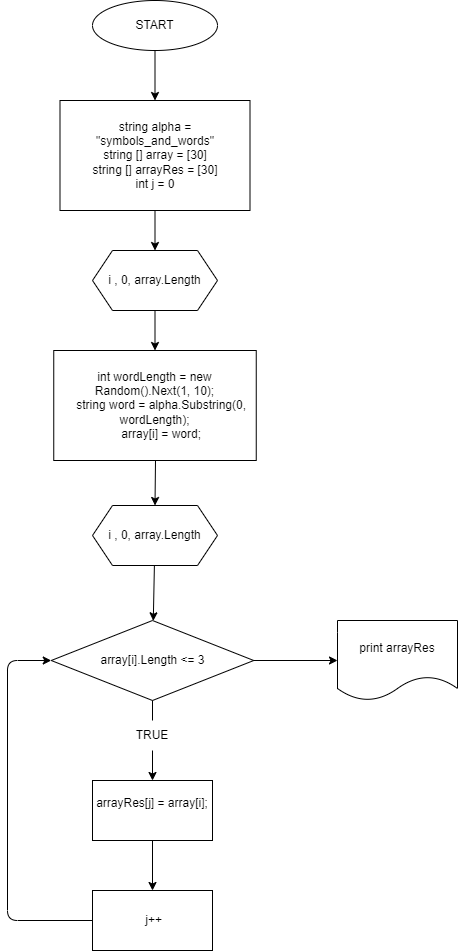

The diagram above was exported from draw.io. Its source (the exported page's mxGraphModel, read from the mxfile embedded in the PNG):
<mxGraphModel dx="787" dy="430" grid="1" gridSize="10" guides="1" tooltips="1" connect="1" arrows="1" fold="1" page="1" pageScale="1" pageWidth="827" pageHeight="1169" math="0" shadow="0">
  <root>
    <mxCell id="0" />
    <mxCell id="1" parent="0" />
    <mxCell id="6" value="" style="edgeStyle=none;html=1;" edge="1" parent="1" source="4" target="5">
      <mxGeometry relative="1" as="geometry" />
    </mxCell>
    <mxCell id="4" value="string alpha = &quot;symbols_and_words&quot;&lt;br&gt;string [] array = [30]&lt;br&gt;string [] arrayRes = [30]&lt;br&gt;int j = 0" style="rounded=0;whiteSpace=wrap;html=1;" vertex="1" parent="1">
      <mxGeometry x="172.5" y="150" width="190" height="110" as="geometry" />
    </mxCell>
    <mxCell id="8" value="" style="edgeStyle=none;html=1;" edge="1" parent="1" source="5" target="7">
      <mxGeometry relative="1" as="geometry" />
    </mxCell>
    <mxCell id="5" value="i , 0, array.Length" style="shape=hexagon;perimeter=hexagonPerimeter2;whiteSpace=wrap;html=1;fixedSize=1;rounded=0;" vertex="1" parent="1">
      <mxGeometry x="205" y="300" width="125" height="60" as="geometry" />
    </mxCell>
    <mxCell id="7" value="&lt;div&gt;int wordLength = new Random().Next(1, 10);&lt;/div&gt;&lt;div&gt;&amp;nbsp; &amp;nbsp; string word = alpha.Substring(0, wordLength);&lt;/div&gt;&lt;div&gt;&amp;nbsp; &amp;nbsp; array[i] = word;&lt;/div&gt;" style="whiteSpace=wrap;html=1;rounded=0;" vertex="1" parent="1">
      <mxGeometry x="166.25" y="400" width="202.5" height="110" as="geometry" />
    </mxCell>
    <mxCell id="16" value="" style="edgeStyle=none;html=1;" edge="1" parent="1" source="10" target="15">
      <mxGeometry relative="1" as="geometry" />
    </mxCell>
    <mxCell id="10" value="i , 0, array.Length" style="shape=hexagon;perimeter=hexagonPerimeter2;whiteSpace=wrap;html=1;fixedSize=1;rounded=0;" vertex="1" parent="1">
      <mxGeometry x="205" y="555" width="125" height="60" as="geometry" />
    </mxCell>
    <mxCell id="12" value="" style="endArrow=classic;html=1;entryX=0.5;entryY=0;entryDx=0;entryDy=0;" edge="1" parent="1" target="10">
      <mxGeometry width="50" height="50" relative="1" as="geometry">
        <mxPoint x="268" y="510" as="sourcePoint" />
        <mxPoint x="420" y="430" as="targetPoint" />
      </mxGeometry>
    </mxCell>
    <mxCell id="18" value="" style="edgeStyle=none;html=1;startArrow=none;" edge="1" parent="1" source="19" target="17">
      <mxGeometry relative="1" as="geometry" />
    </mxCell>
    <mxCell id="29" value="" style="edgeStyle=none;html=1;" edge="1" parent="1" source="15" target="28">
      <mxGeometry relative="1" as="geometry" />
    </mxCell>
    <mxCell id="15" value="array[i].Length &amp;lt;= 3" style="rhombus;whiteSpace=wrap;html=1;rounded=0;" vertex="1" parent="1">
      <mxGeometry x="163.75" y="670" width="202.5" height="80" as="geometry" />
    </mxCell>
    <mxCell id="22" value="" style="edgeStyle=none;html=1;" edge="1" parent="1" source="17" target="21">
      <mxGeometry relative="1" as="geometry" />
    </mxCell>
    <mxCell id="17" value="&lt;div&gt;arrayRes[j] = array[i];&lt;/div&gt;&lt;div&gt;&amp;nbsp; &amp;nbsp; &amp;nbsp; &amp;nbsp;&lt;/div&gt;" style="whiteSpace=wrap;html=1;rounded=0;" vertex="1" parent="1">
      <mxGeometry x="205" y="830" width="120" height="60" as="geometry" />
    </mxCell>
    <mxCell id="19" value="TRUE" style="text;html=1;strokeColor=none;fillColor=none;align=center;verticalAlign=middle;whiteSpace=wrap;rounded=0;" vertex="1" parent="1">
      <mxGeometry x="235" y="770" width="60" height="30" as="geometry" />
    </mxCell>
    <mxCell id="20" value="" style="edgeStyle=none;html=1;endArrow=none;" edge="1" parent="1" source="15" target="19">
      <mxGeometry relative="1" as="geometry">
        <mxPoint x="265" y="750" as="sourcePoint" />
        <mxPoint x="265" y="830" as="targetPoint" />
      </mxGeometry>
    </mxCell>
    <mxCell id="21" value="&lt;span&gt;&amp;nbsp;j++&lt;/span&gt;" style="whiteSpace=wrap;html=1;rounded=0;" vertex="1" parent="1">
      <mxGeometry x="205" y="940" width="120" height="60" as="geometry" />
    </mxCell>
    <mxCell id="23" value="" style="endArrow=classic;html=1;exitX=0;exitY=0.5;exitDx=0;exitDy=0;entryX=0;entryY=0.5;entryDx=0;entryDy=0;" edge="1" parent="1" source="21" target="15">
      <mxGeometry width="50" height="50" relative="1" as="geometry">
        <mxPoint x="360" y="830" as="sourcePoint" />
        <mxPoint x="410" y="780" as="targetPoint" />
        <Array as="points">
          <mxPoint x="120" y="970" />
          <mxPoint x="120" y="710" />
        </Array>
      </mxGeometry>
    </mxCell>
    <mxCell id="25" value="" style="edgeStyle=none;html=1;" edge="1" parent="1" source="24" target="4">
      <mxGeometry relative="1" as="geometry" />
    </mxCell>
    <mxCell id="24" value="START" style="ellipse;whiteSpace=wrap;html=1;" vertex="1" parent="1">
      <mxGeometry x="205" y="50" width="125" height="50" as="geometry" />
    </mxCell>
    <mxCell id="28" value="print arrayRes" style="shape=document;whiteSpace=wrap;html=1;boundedLbl=1;rounded=0;" vertex="1" parent="1">
      <mxGeometry x="450" y="670" width="120" height="80" as="geometry" />
    </mxCell>
  </root>
</mxGraphModel>